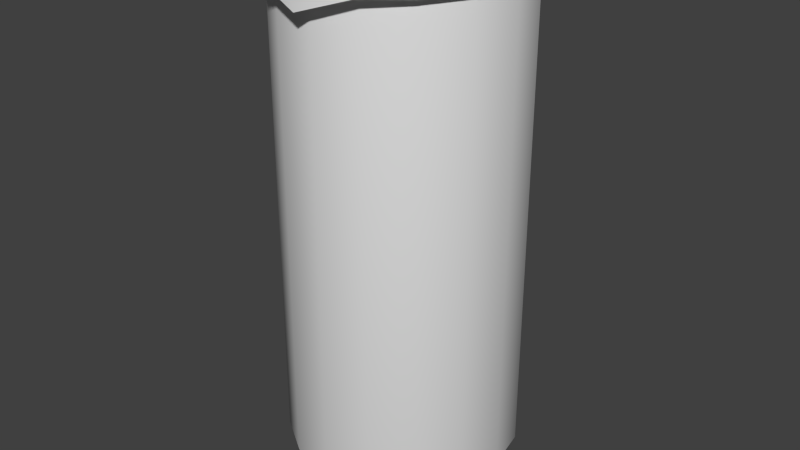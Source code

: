 # Source: testtube.blend  (saved by Blender 2.76.0; exported with 4.5.12 LTS)
import bpy
from mathutils import Matrix  # noqa: F401  (used for matrix-valued properties, if any)

bpy.ops.wm.read_factory_settings(use_empty=True)
scene = bpy.context.scene
scene.name = 'Scene'

# ---- collections
col_collection_1 = bpy.data.collections.new('Collection 1'); scene.collection.children.link(col_collection_1)

# ---- world
world_world = bpy.data.worlds.new('World'); scene.world = world_world
world_world.color = (0.05088, 0.05088, 0.05088)
world_world.use_sun_shadow = False
world_world.sun_shadow_jitter_overblur = 0.0
world_world.cycles.sampling_method = 'NONE'
world_world.cycles.sample_map_resolution = 256

# ---- meshes
me_cylinder_263 = bpy.data.meshes.new('Cylinder.263')
me_cylinder_263.from_pydata([(-0.02598, 0.0559, 0.2616), (0.0, 0.0595, 0.2616), (-0.04377, 0.04368, 0.2616), (0.02277, 0.05497, 0.2616), (-0.05691, 0.02343, 0.2616), (0.04207, 0.04207, 0.2616), (-0.06193, -0.0001187, 0.2616), (0.05497, 0.02277, 0.2616), (-0.05774, -0.02429, 0.2616), (0.0595, -2.601e-09, 0.2616), (-0.04451, -0.04504, 0.2616), (0.05497, -0.02277, 0.2616), (-0.02572, -0.06208, 0.2616), (0.04207, -0.04207, 0.2616), (9.856e-09, -0.0679, 0.2533), (0.02277, -0.05497, 0.2616), (0.02539, -0.06151, 0.2616), (8.985e-09, -0.0595, 0.2533), (0.0446, -0.0459, 0.2616), (-0.02277, -0.05497, 0.2616), (0.05792, -0.02435, 0.2616), (-0.04207, -0.04207, 0.2616), (0.06244, 5.935e-05, 0.2616), (-0.05497, -0.02277, 0.2616), (0.05763, 0.02319, 0.2616), (-0.0595, 7.096e-10, 0.2616), (0.04392, 0.04344, 0.2616), (-0.05497, 0.02277, 0.2616), (0.02598, 0.0559, 0.2616), (-0.04207, 0.04207, 0.2616), (-3.967e-10, 0.06107, 0.2616), (-0.02277, 0.05497, 0.2616), (0.0, 0.0595, 0.02139), (-3.547e-09, 0.04921, -0.0008712), (0.02277, 0.05497, 0.02139), (0.01883, 0.04547, -0.0008712), (0.04207, 0.04207, 0.02139), (0.0348, 0.0348, -0.0008712), (0.05497, 0.02277, 0.02139), (0.04547, 0.01883, -0.0008712), (0.0595, -2.601e-09, 0.02139), (0.04921, -2.66e-09, -0.0008712), (0.05497, -0.02277, 0.02139), (0.04547, -0.01883, -0.0008712), (0.04207, -0.04207, 0.02139), (0.0348, -0.0348, -0.0008712), (0.02277, -0.05497, 0.02139), (0.01883, -0.04547, -0.0008712), (8.985e-09, -0.0595, 0.02139), (5.985e-09, -0.04921, -0.0008712), (-0.02277, -0.05497, 0.02139), (-0.01883, -0.04547, -0.0008712), (-0.04207, -0.04207, 0.02139), (-0.0348, -0.0348, -0.0008712), (-0.05497, -0.02277, 0.02139), (-0.04547, -0.01883, -0.0008712), (-0.0595, 7.096e-10, 0.02139), (-0.04921, -8.867e-10, -0.0008712), (-0.05497, 0.02277, 0.02139), (-0.04547, 0.01883, -0.0008712), (-0.04207, 0.04207, 0.02139), (-0.0348, 0.0348, -0.0008712), (-0.02277, 0.05497, 0.02139), (-0.01883, 0.04547, -0.0008712), (-0.02598, 0.0559, 0.2715), (-0.04377, 0.04368, 0.2715), (-0.05691, 0.02343, 0.2715), (-0.06193, -0.0001187, 0.2715), (-0.05774, -0.02429, 0.2715), (-0.04451, -0.04504, 0.2715), (-0.02572, -0.06208, 0.2715), (9.856e-09, -0.0679, 0.2632), (0.02539, -0.06151, 0.2715), (0.0446, -0.0459, 0.2715), (0.05792, -0.02435, 0.2715), (0.06244, 5.935e-05, 0.2715), (0.05763, 0.02319, 0.2715), (0.04392, 0.04344, 0.2715), (0.02598, 0.0559, 0.2715), (-3.967e-10, 0.06107, 0.2715), (-0.02156, 0.05205, 0.2715), (-0.03983, 0.03984, 0.2715), (-0.05205, 0.02156, 0.2715), (-0.05634, 6.902e-10, 0.2715), (-0.05205, -0.02156, 0.2715), (-0.03983, -0.03984, 0.2715), (-0.02156, -0.05205, 0.2715), (8.645e-09, -0.05634, 0.2632), (0.02156, -0.05205, 0.2715), (0.03983, -0.03983, 0.2715), (0.05205, -0.02156, 0.2715), (0.05634, -2.444e-09, 0.2715), (0.05205, 0.02156, 0.2715), (0.03983, 0.03983, 0.2715), (0.02156, 0.05205, 0.2715), (1.384e-10, 0.05634, 0.2715), (-0.02156, 0.05205, 0.02071), (-0.03983, 0.03984, 0.02071), (-0.05205, 0.02156, 0.02071), (-0.05634, 6.902e-10, 0.02071), (-0.05205, -0.02156, 0.02071), (-0.03983, -0.03984, 0.02071), (-0.02156, -0.05205, 0.02071), (8.645e-09, -0.05634, 0.02071), (0.02156, -0.05205, 0.02071), (0.03983, -0.03983, 0.02071), (0.05205, -0.02156, 0.02071), (0.05634, -2.444e-09, 0.02071), (0.05205, 0.02156, 0.02071), (0.03983, 0.03983, 0.02071), (0.02156, 0.05205, 0.02071), (1.384e-10, 0.05634, 0.02071), (0.02277, 0.05497, 0.2616), (0.0, 0.0595, 0.2616), (0.04207, 0.04207, 0.2616), (0.05497, 0.02277, 0.2616), (0.0595, -2.601e-09, 0.2616), (0.05497, -0.02277, 0.2616), (0.04207, -0.04207, 0.2616), (0.02277, -0.05497, 0.2616), (-3.967e-10, 0.06107, 0.2616), (-0.02598, 0.0559, 0.2616), (8.985e-09, -0.0595, 0.2533), (-0.04377, 0.04368, 0.2616), (-0.05691, 0.02343, 0.2616), (-0.02277, -0.05497, 0.2616), (-0.06193, -0.0001187, 0.2616), (-0.05774, -0.02429, 0.2616), (-0.04207, -0.04207, 0.2616), (-0.04451, -0.04504, 0.2616), (-0.02572, -0.06208, 0.2616), (-0.05497, -0.02277, 0.2616), (9.856e-09, -0.0679, 0.2533), (0.02539, -0.06151, 0.2616), (-0.0595, 7.096e-10, 0.2616), (0.0446, -0.0459, 0.2616), (0.05792, -0.02435, 0.2616), (-0.05497, 0.02277, 0.2616), (0.06244, 5.935e-05, 0.2616), (0.05763, 0.02319, 0.2616), (-0.04207, 0.04207, 0.2616), (0.04392, 0.04344, 0.2616), (0.02598, 0.0559, 0.2616), (-0.02277, 0.05497, 0.2616), (0.01883, 0.04547, -0.0008712), (-3.547e-09, 0.04921, -0.0008712), (0.0348, 0.0348, -0.0008712), (0.04547, 0.01883, -0.0008712), (0.04921, -2.66e-09, -0.0008712), (0.04547, -0.01883, -0.0008712), (0.0348, -0.0348, -0.0008712), (0.01883, -0.04547, -0.0008712), (5.985e-09, -0.04921, -0.0008712), (-0.01883, -0.04547, -0.0008712), (-0.0348, -0.0348, -0.0008712), (-0.04547, -0.01883, -0.0008712), (-0.04921, -8.867e-10, -0.0008712), (-0.04547, 0.01883, -0.0008712), (-0.0348, 0.0348, -0.0008712), (-0.01883, 0.04547, -0.0008712), (-3.967e-10, 0.06107, 0.2715), (-0.02598, 0.0559, 0.2715), (-0.04377, 0.04368, 0.2715), (-0.05691, 0.02343, 0.2715), (-0.06193, -0.0001187, 0.2715), (-0.05774, -0.02429, 0.2715), (-0.04451, -0.04504, 0.2715), (-0.02572, -0.06208, 0.2715), (9.856e-09, -0.0679, 0.2632), (9.856e-09, -0.0679, 0.2632), (0.02539, -0.06151, 0.2715), (0.0446, -0.0459, 0.2715), (0.05792, -0.02435, 0.2715), (0.06244, 5.935e-05, 0.2715), (0.05763, 0.02319, 0.2715), (0.04392, 0.04344, 0.2715), (0.02598, 0.0559, 0.2715), (1.384e-10, 0.05634, 0.2715), (-0.02156, 0.05205, 0.2715), (-0.03983, 0.03984, 0.2715), (-0.05205, 0.02156, 0.2715), (-0.05634, 6.902e-10, 0.2715), (-0.05205, -0.02156, 0.2715), (-0.03983, -0.03984, 0.2715), (-0.02156, -0.05205, 0.2715), (8.645e-09, -0.05634, 0.2632), (8.645e-09, -0.05634, 0.2632), (0.02156, -0.05205, 0.2715), (0.03983, -0.03983, 0.2715), (0.05205, -0.02156, 0.2715), (0.05634, -2.444e-09, 0.2715), (0.05205, 0.02156, 0.2715), (0.03983, 0.03983, 0.2715), (0.02156, 0.05205, 0.2715), (1.384e-10, 0.05634, 0.02071), (-0.02156, 0.05205, 0.02071), (-0.03983, 0.03984, 0.02071), (-0.05205, 0.02156, 0.02071), (-0.05634, 6.902e-10, 0.02071), (-0.05205, -0.02156, 0.02071), (-0.03983, -0.03984, 0.02071), (-0.02156, -0.05205, 0.02071), (8.645e-09, -0.05634, 0.02071), (0.02156, -0.05205, 0.02071), (0.03983, -0.03983, 0.02071), (0.05205, -0.02156, 0.02071), (0.05634, -2.444e-09, 0.02071), (0.05205, 0.02156, 0.02071), (0.03983, 0.03983, 0.02071), (0.02156, 0.05205, 0.02071)], [], [(62, 31, 113, 32), (36, 114, 7, 38), (38, 7, 9, 40), (40, 9, 11, 42), (42, 11, 118, 44), (44, 118, 119, 46), (46, 119, 17, 48), (48, 17, 19, 50), (50, 19, 21, 52), (52, 21, 131, 54), (54, 131, 25, 56), (56, 25, 27, 58), (58, 27, 29, 60), (60, 29, 31, 62), (15, 13, 135, 133), (34, 112, 114, 36), (128, 125, 130, 129), (32, 113, 112, 34), (32, 34, 144, 145), (34, 36, 146, 144), (36, 38, 147, 146), (38, 40, 148, 147), (40, 42, 149, 148), (42, 44, 150, 149), (44, 46, 151, 150), (46, 48, 152, 151), (48, 50, 153, 152), (50, 52, 154, 153), (52, 54, 155, 154), (54, 56, 156, 155), (56, 58, 157, 156), (58, 60, 158, 157), (60, 62, 159, 158), (62, 32, 145, 159), (33, 35, 37, 39, 41, 43, 45, 47, 49, 51, 53, 55, 57, 59, 61, 63), (5, 3, 142, 141), (137, 134, 126, 124), (117, 116, 138, 136), (1, 143, 121, 120), (3, 1, 120, 142), (15, 133, 132), (23, 128, 129, 127), (115, 5, 141, 139), (140, 137, 124, 123), (13, 117, 136, 135), (125, 122, 132), (134, 23, 127, 126), (116, 115, 139, 138), (143, 140, 123, 121), (10, 12, 167, 166), (24, 26, 175, 174), (22, 24, 174, 173), (4, 6, 164, 163), (2, 4, 163, 162), (16, 18, 171, 170), (14, 16, 170, 168), (28, 30, 160, 176), (26, 28, 176, 175), (8, 10, 166, 165), (6, 8, 165, 164), (20, 22, 173, 172), (18, 20, 172, 171), (0, 2, 162, 161), (30, 0, 161, 160), (12, 14, 168, 167), (169, 185, 184), (68, 69, 183, 182), (66, 67, 181, 180), (77, 78, 193, 192), (64, 65, 179, 178), (75, 76, 191, 190), (73, 74, 189, 188), (71, 72, 88), (69, 70, 184, 183), (67, 68, 182, 181), (78, 79, 177, 193), (65, 66, 180, 179), (76, 77, 192, 191), (79, 64, 178, 177), (74, 75, 190, 189), (72, 73, 188, 88), (186, 187, 203, 202), (85, 86, 201, 200), (83, 84, 199, 198), (94, 95, 194, 209), (81, 82, 197, 196), (92, 93, 208, 207), (95, 80, 195, 194), (90, 91, 206, 205), (187, 89, 204, 203), (86, 186, 202, 201), (84, 85, 200, 199), (82, 83, 198, 197), (93, 94, 209, 208), (80, 81, 196, 195), (91, 92, 207, 206), (89, 90, 205, 204), (111, 96, 97, 98, 99, 100, 101, 102, 103, 104, 105, 106, 107, 108, 109, 110), (70, 169, 184), (87, 71, 88), (122, 15, 132), (130, 125, 132)])
me_cylinder_263.polygons.foreach_set('use_smooth', [True] * 102)
_uv = me_cylinder_263.uv_layers.new(name='UVMap')
_uv.uv.foreach_set('vector', [0.2172, 0.9266, 0.2172, 0.9303, 0.2165, 0.9303, 0.2165, 0.9266, 0.2151, 0.9266, 0.2151, 0.9303, 0.2146, 0.9303, 0.2146, 0.9266, 0.2146, 0.9266, 0.2146, 0.9303, 0.2145, 0.9303, 0.2145, 0.9266, 0.2124, 0.9277, 0.2124, 0.9358, 0.2121, 0.9358, 0.2121, 0.9277, 0.2121, 0.9277, 0.2121, 0.9358, 0.2112, 0.9358, 0.2112, 0.9277, 0.2112, 0.9277, 0.2112, 0.9358, 0.2097, 0.9358, 0.2097, 0.9277, 0.2097, 0.9277, 0.2097, 0.9358, 0.208, 0.9356, 0.208, 0.9277, 0.208, 0.9277, 0.208, 0.9356, 0.2063, 0.9358, 0.2063, 0.9277, 0.2063, 0.9277, 0.2063, 0.9358, 0.2049, 0.9358, 0.2049, 0.9277, 0.2049, 0.9277, 0.2049, 0.9358, 0.2039, 0.9358, 0.2039, 0.9277, 0.2039, 0.9277, 0.2039, 0.9358, 0.2036, 0.9358, 0.2036, 0.9277, 0.2185, 0.9266, 0.2185, 0.9303, 0.2183, 0.9303, 0.2183, 0.9266, 0.2183, 0.9266, 0.2183, 0.9303, 0.2179, 0.9303, 0.2179, 0.9266, 0.2179, 0.9266, 0.2179, 0.9303, 0.2172, 0.9303, 0.2172, 0.9266, 0.2062, 0.9228, 0.2068, 0.9233, 0.2069, 0.9231, 0.2063, 0.9226, 0.2157, 0.9266, 0.2157, 0.9303, 0.2151, 0.9303, 0.2151, 0.9266, 0.2041, 0.9233, 0.2047, 0.9228, 0.2046, 0.9226, 0.204, 0.9232, 0.2165, 0.9266, 0.2165, 0.9303, 0.2157, 0.9303, 0.2157, 0.9266, 0.2103, 0.9222, 0.2111, 0.9224, 0.2109, 0.9227, 0.2103, 0.9226, 0.2111, 0.9224, 0.2118, 0.9228, 0.2115, 0.9231, 0.2109, 0.9227, 0.2118, 0.9228, 0.2122, 0.9235, 0.2119, 0.9237, 0.2115, 0.9231, 0.2122, 0.9235, 0.2124, 0.9243, 0.212, 0.9243, 0.2119, 0.9237, 0.2124, 0.9243, 0.2122, 0.9251, 0.2119, 0.925, 0.212, 0.9243, 0.2122, 0.9251, 0.2118, 0.9258, 0.2115, 0.9256, 0.2119, 0.925, 0.2118, 0.9258, 0.2111, 0.9263, 0.2109, 0.926, 0.2115, 0.9256, 0.2111, 0.9263, 0.2103, 0.9265, 0.2103, 0.9261, 0.2109, 0.926, 0.2103, 0.9265, 0.2094, 0.9263, 0.2096, 0.926, 0.2103, 0.9261, 0.2094, 0.9263, 0.2088, 0.9258, 0.209, 0.9256, 0.2096, 0.926, 0.2088, 0.9258, 0.2083, 0.9251, 0.2086, 0.925, 0.209, 0.9256, 0.2083, 0.9251, 0.2081, 0.9243, 0.2085, 0.9243, 0.2086, 0.925, 0.2081, 0.9243, 0.2083, 0.9235, 0.2086, 0.9237, 0.2085, 0.9243, 0.2083, 0.9235, 0.2088, 0.9228, 0.209, 0.9231, 0.2086, 0.9237, 0.2088, 0.9228, 0.2094, 0.9224, 0.2096, 0.9227, 0.209, 0.9231, 0.2094, 0.9224, 0.2103, 0.9222, 0.2103, 0.9226, 0.2096, 0.9227, 0.2177, 0.9224, 0.2183, 0.923, 0.2186, 0.9238, 0.2186, 0.9246, 0.2183, 0.9254, 0.2177, 0.9261, 0.2169, 0.9264, 0.216, 0.9264, 0.2152, 0.9261, 0.2146, 0.9254, 0.2143, 0.9246, 0.2143, 0.9238, 0.2146, 0.923, 0.2152, 0.9224, 0.216, 0.922, 0.2169, 0.922, 0.2068, 0.926, 0.2062, 0.9264, 0.2063, 0.9264, 0.2069, 0.926, 0.2037, 0.9254, 0.2035, 0.9246, 0.2034, 0.9246, 0.2036, 0.9254, 0.2072, 0.9239, 0.2074, 0.9246, 0.2075, 0.9246, 0.2073, 0.9238, 0.2055, 0.9266, 0.2047, 0.9264, 0.2046, 0.9264, 0.2055, 0.9266, 0.2062, 0.9264, 0.2055, 0.9266, 0.2055, 0.9266, 0.2063, 0.9264, 0.2062, 0.9228, 0.2063, 0.9226, 0.2055, 0.9224, 0.2037, 0.9239, 0.2041, 0.9233, 0.204, 0.9232, 0.2036, 0.9238, 0.2072, 0.9254, 0.2068, 0.926, 0.2069, 0.926, 0.2073, 0.9254, 0.2041, 0.926, 0.2037, 0.9254, 0.2036, 0.9254, 0.204, 0.926, 0.2068, 0.9233, 0.2072, 0.9239, 0.2073, 0.9238, 0.2069, 0.9231, 0.2047, 0.9228, 0.2055, 0.9225, 0.2055, 0.9224, 0.2035, 0.9246, 0.2037, 0.9239, 0.2036, 0.9238, 0.2034, 0.9246, 0.2074, 0.9246, 0.2072, 0.9254, 0.2073, 0.9254, 0.2075, 0.9246, 0.2047, 0.9264, 0.2041, 0.926, 0.204, 0.926, 0.2046, 0.9264, 0.2171, 0.9371, 0.2182, 0.9371, 0.2182, 0.9373, 0.2171, 0.9373, 0.2086, 0.9371, 0.2098, 0.9371, 0.2098, 0.9373, 0.2086, 0.9373, 0.2072, 0.9371, 0.2086, 0.9371, 0.2086, 0.9373, 0.2072, 0.9373, 0.2127, 0.9371, 0.2142, 0.9371, 0.2142, 0.9373, 0.2127, 0.9373, 0.2114, 0.9371, 0.2127, 0.9371, 0.2127, 0.9373, 0.2114, 0.9373, 0.2036, 0.9371, 0.2045, 0.9371, 0.2045, 0.9373, 0.2036, 0.9373, 0.2032, 0.9368, 0.2036, 0.9371, 0.2036, 0.9373, 0.2032, 0.9371, 0.2105, 0.9371, 0.2108, 0.9371, 0.2108, 0.9373, 0.2105, 0.9373, 0.2098, 0.9371, 0.2105, 0.9371, 0.2105, 0.9373, 0.2098, 0.9373, 0.2158, 0.9371, 0.2171, 0.9371, 0.2171, 0.9373, 0.2158, 0.9373, 0.2142, 0.9371, 0.2158, 0.9371, 0.2158, 0.9373, 0.2142, 0.9373, 0.2058, 0.9371, 0.2072, 0.9371, 0.2072, 0.9373, 0.2058, 0.9373, 0.2045, 0.9371, 0.2058, 0.9371, 0.2058, 0.9373, 0.2045, 0.9373, 0.2106, 0.9371, 0.2114, 0.9371, 0.2114, 0.9373, 0.2106, 0.9373, 0.2102, 0.9371, 0.2106, 0.9371, 0.2106, 0.9373, 0.2102, 0.9373, 0.2182, 0.9371, 0.2186, 0.9368, 0.2186, 0.9371, 0.2182, 0.9373, 0.2055, 0.9224, 0.2055, 0.9225, 0.2048, 0.9229, 0.2036, 0.9238, 0.204, 0.9232, 0.2042, 0.9233, 0.2038, 0.9239, 0.2036, 0.9254, 0.2034, 0.9246, 0.2036, 0.9246, 0.2038, 0.9253, 0.2069, 0.926, 0.2063, 0.9264, 0.2062, 0.9263, 0.2067, 0.9259, 0.2046, 0.9264, 0.204, 0.926, 0.2042, 0.9259, 0.2048, 0.9263, 0.2075, 0.9246, 0.2073, 0.9254, 0.2071, 0.9253, 0.2073, 0.9246, 0.2069, 0.9231, 0.2073, 0.9238, 0.2071, 0.9239, 0.2067, 0.9233, 0.2055, 0.9224, 0.2063, 0.9226, 0.2062, 0.9229, 0.204, 0.9232, 0.2046, 0.9226, 0.2048, 0.9229, 0.2042, 0.9233, 0.2034, 0.9246, 0.2036, 0.9238, 0.2038, 0.9239, 0.2036, 0.9246, 0.2063, 0.9264, 0.2055, 0.9266, 0.2055, 0.9265, 0.2062, 0.9263, 0.204, 0.926, 0.2036, 0.9254, 0.2038, 0.9253, 0.2042, 0.9259, 0.2073, 0.9254, 0.2069, 0.926, 0.2067, 0.9259, 0.2071, 0.9253, 0.2055, 0.9266, 0.2046, 0.9264, 0.2048, 0.9263, 0.2055, 0.9265, 0.2073, 0.9238, 0.2075, 0.9246, 0.2073, 0.9246, 0.2071, 0.9239, 0.2063, 0.9226, 0.2069, 0.9231, 0.2067, 0.9233, 0.2062, 0.9229, 0.208, 0.9359, 0.2065, 0.9362, 0.2065, 0.9276, 0.208, 0.9276, 0.2108, 0.9362, 0.2095, 0.9362, 0.2095, 0.9276, 0.2108, 0.9276, 0.212, 0.9362, 0.2117, 0.9362, 0.2117, 0.9276, 0.212, 0.9276, 0.2172, 0.9303, 0.2165, 0.9303, 0.2165, 0.9266, 0.2172, 0.9266, 0.2152, 0.9303, 0.2148, 0.9303, 0.2148, 0.9266, 0.2152, 0.9266, 0.2181, 0.9303, 0.2177, 0.9303, 0.2177, 0.9266, 0.2181, 0.9266, 0.2165, 0.9303, 0.2158, 0.9303, 0.2158, 0.9266, 0.2165, 0.9266, 0.2043, 0.9362, 0.204, 0.9362, 0.204, 0.9276, 0.2043, 0.9276, 0.2065, 0.9362, 0.2052, 0.9362, 0.2052, 0.9276, 0.2065, 0.9276, 0.2095, 0.9362, 0.208, 0.9359, 0.208, 0.9276, 0.2095, 0.9276, 0.2117, 0.9362, 0.2108, 0.9362, 0.2108, 0.9276, 0.2117, 0.9276, 0.2148, 0.9303, 0.2147, 0.9303, 0.2147, 0.9266, 0.2148, 0.9266, 0.2177, 0.9303, 0.2172, 0.9303, 0.2172, 0.9266, 0.2177, 0.9266, 0.2158, 0.9303, 0.2152, 0.9303, 0.2152, 0.9266, 0.2158, 0.9266, 0.2183, 0.9303, 0.2181, 0.9303, 0.2181, 0.9266, 0.2183, 0.9266, 0.2052, 0.9362, 0.2043, 0.9362, 0.2043, 0.9276, 0.2052, 0.9276, 0.2146, 0.9254, 0.2143, 0.9247, 0.2143, 0.9238, 0.2146, 0.923, 0.2152, 0.9224, 0.216, 0.9221, 0.2169, 0.9221, 0.2177, 0.9224, 0.2183, 0.923, 0.2186, 0.9238, 0.2186, 0.9247, 0.2183, 0.9254, 0.2177, 0.9261, 0.2169, 0.9264, 0.216, 0.9264, 0.2152, 0.9261, 0.2046, 0.9226, 0.2055, 0.9224, 0.2048, 0.9229, 0.2055, 0.9225, 0.2055, 0.9224, 0.2062, 0.9229, 0.2055, 0.9225, 0.2062, 0.9228, 0.2055, 0.9224, 0.2046, 0.9226, 0.2047, 0.9228, 0.2055, 0.9224])
me_cylinder_263.use_remesh_preserve_volume = False
me_cylinder_263.use_remesh_preserve_attributes = False
me_cylinder_263.use_mirror_vertex_groups = False
me_cylinder_263.update()

# ---- objects
ob_cylinder = bpy.data.objects.new('Cylinder', me_cylinder_263)

# ---- transforms, parenting, visibility, modifiers, constraints
ob_cylinder.location = (0.0, 0.0, 0.0)
ob_cylinder.lineart.crease_threshold = 0.0

# ---- collection membership
col_collection_1.objects.link(ob_cylinder)

# ---- scene / render settings (as saved in the file)
scene.frame_start = 1; scene.frame_end = 2; scene.frame_set(1)
scene.render.engine = 'BLENDER_EEVEE_NEXT'
scene.render.resolution_percentage = 50
scene.render.dither_intensity = 0.0
scene.cycles.use_denoising = False
scene.cycles.samples = 10
scene.cycles.sampling_pattern = 'TABULATED_SOBOL'
scene.cycles.light_sampling_threshold = 0.0
scene.cycles.use_adaptive_sampling = False
scene.cycles.use_light_tree = False
scene.cycles.blur_glossy = 0.0
scene.cycles.pixel_filter_type = 'GAUSSIAN'
scene.cycles.sample_clamp_indirect = 0.0
scene.view_settings.view_transform = 'Standard'
bpy.context.view_layer.update()

# ---- added for rendering (the .blend has no active camera and no usable light): camera, sun
cam_auto = bpy.data.cameras.new('AutoCamera')
cam_auto.lens = 50.0
cam_auto.sensor_width = 36.0
cam_auto.clip_end = 1000.0
ob_auto_camera = bpy.data.objects.new('AutoCamera', cam_auto)
scene.collection.objects.link(ob_auto_camera)
ob_auto_camera.location = (0.301912, -0.365404, 0.376656)
ob_auto_camera.rotation_euler = (1.09748, -7.21219e-08, 0.694738)
scene.camera = ob_auto_camera
light_auto_sun = bpy.data.lights.new('AutoSun', 'SUN')
light_auto_sun.energy = 3.0
light_auto_sun.angle = 0.0523599
ob_auto_sun = bpy.data.objects.new('AutoSun', light_auto_sun)
scene.collection.objects.link(ob_auto_sun)
ob_auto_sun.rotation_euler = (0.872665, 0.174533, 0.523599)
bpy.context.view_layer.update()
